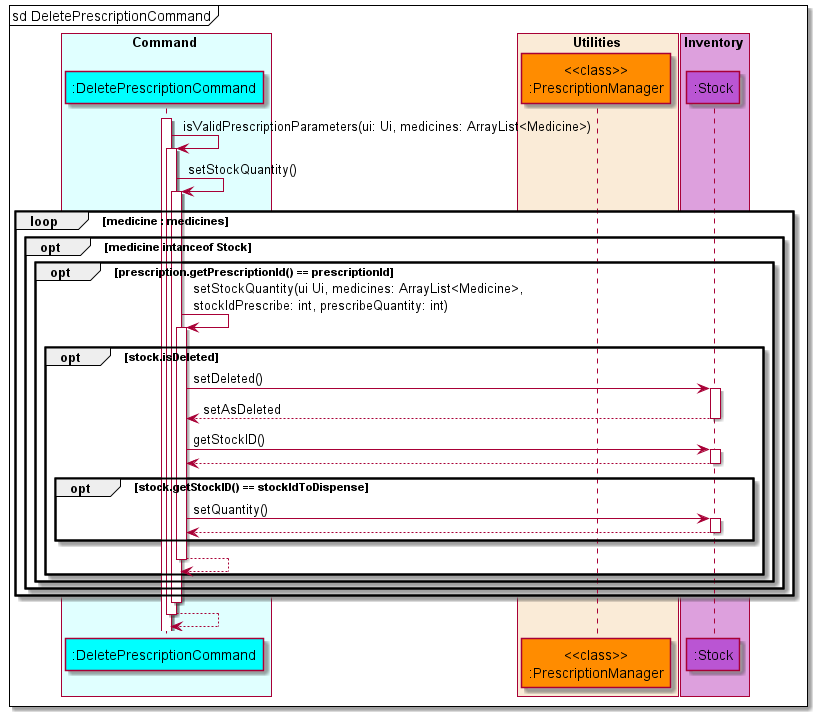

The diagram above was rendered by PlantUML. Its source (embedded in the PNG):
@startuml DeletePrescriptionSequenceDiagram
'https://plantuml.com/sequence-diagram

!include style.puml

box Command COLOR_COMMAND_BOX
    participant ":DeletePrescriptionCommand" as deleteprescription COLOR_COMMAND
end box

box Utilities COLOR_UTILITIES_BOX
    participant "<<class>>\n:PrescriptionManager" as prescriptionManager COLOR_UTILITIES
end box

box Inventory COLOR_INVENTORY_BOX
    participant ":Stock" as stock COLOR_INVENTORY
end box

autoactivate on
mainframe sd DeletePrescriptionCommand
activate deleteprescription

deleteprescription -> deleteprescription : isValidPrescriptionParameters(ui: Ui, medicines: ArrayList<Medicine>)

    deleteprescription -> deleteprescription : setStockQuantity()
        loop medicine : medicines

            opt medicine intanceof Stock

                opt prescription.getPrescriptionId() == prescriptionId
                deleteprescription -> deleteprescription : setStockQuantity(ui Ui, medicines: ArrayList<Medicine>, \nstockIdPrescribe: int, prescribeQuantity: int)
                opt stock.isDeleted
                    deleteprescription -> stock : setDeleted()
                    deleteprescription <-- stock : setAsDeleted

                    deleteprescription -> stock : getStockID()
                    deleteprescription <-- stock :
                    opt stock.getStockID() == stockIdToDispense
                    deleteprescription -> stock : setQuantity()
                    deleteprescription <-- stock :
                    end
                    deleteprescription -->deleteprescription
                end

            end
        end
    end

deactivate deleteprescription
deleteprescription --> deleteprescription :

@enduml